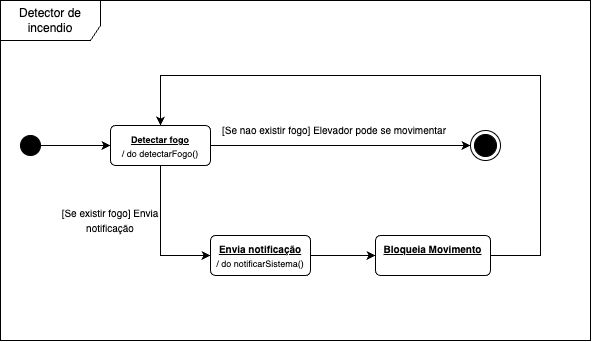

The diagram above was exported from draw.io. Its source (the exported page's mxGraphModel, read from the mxfile embedded in the PNG):
<mxGraphModel dx="795" dy="413" grid="1" gridSize="10" guides="1" tooltips="1" connect="1" arrows="1" fold="1" page="1" pageScale="1" pageWidth="827" pageHeight="1169" math="0" shadow="0">
  <root>
    <mxCell id="0" />
    <mxCell id="1" parent="0" />
    <mxCell id="3oZDyCKfchXlg0GN4pTw-1" value="Detector de incendio" style="shape=umlFrame;whiteSpace=wrap;html=1;pointerEvents=0;width=100;height=40;" vertex="1" parent="1">
      <mxGeometry x="80" y="115" width="590" height="340" as="geometry" />
    </mxCell>
    <mxCell id="3oZDyCKfchXlg0GN4pTw-11" style="edgeStyle=orthogonalEdgeStyle;rounded=0;orthogonalLoop=1;jettySize=auto;html=1;exitX=1;exitY=0.5;exitDx=0;exitDy=0;entryX=0;entryY=0.5;entryDx=0;entryDy=0;" edge="1" parent="1" source="3oZDyCKfchXlg0GN4pTw-2" target="3oZDyCKfchXlg0GN4pTw-10">
      <mxGeometry relative="1" as="geometry" />
    </mxCell>
    <mxCell id="3oZDyCKfchXlg0GN4pTw-2" value="" style="ellipse;fillColor=strokeColor;html=1;" vertex="1" parent="1">
      <mxGeometry x="100" y="250" width="20" height="20" as="geometry" />
    </mxCell>
    <mxCell id="3oZDyCKfchXlg0GN4pTw-29" style="edgeStyle=orthogonalEdgeStyle;rounded=0;orthogonalLoop=1;jettySize=auto;html=1;exitX=1;exitY=0.5;exitDx=0;exitDy=0;entryX=0;entryY=0.5;entryDx=0;entryDy=0;" edge="1" parent="1" source="3oZDyCKfchXlg0GN4pTw-10" target="3oZDyCKfchXlg0GN4pTw-40">
      <mxGeometry relative="1" as="geometry">
        <mxPoint x="340" y="260" as="targetPoint" />
      </mxGeometry>
    </mxCell>
    <mxCell id="3oZDyCKfchXlg0GN4pTw-51" style="edgeStyle=orthogonalEdgeStyle;rounded=0;orthogonalLoop=1;jettySize=auto;html=1;exitX=0.5;exitY=1;exitDx=0;exitDy=0;entryX=0;entryY=0.5;entryDx=0;entryDy=0;" edge="1" parent="1" source="3oZDyCKfchXlg0GN4pTw-10" target="3oZDyCKfchXlg0GN4pTw-50">
      <mxGeometry relative="1" as="geometry" />
    </mxCell>
    <mxCell id="3oZDyCKfchXlg0GN4pTw-10" value="&lt;div&gt;&lt;font style=&quot;font-size: 9px;&quot;&gt;&lt;b&gt;&lt;u&gt;Detectar fogo&lt;/u&gt;&lt;/b&gt;&lt;/font&gt;&lt;/div&gt;&lt;div&gt;&lt;font style=&quot;font-size: 9px;&quot;&gt;/ do detectarFogo()&lt;/font&gt;&lt;/div&gt;" style="html=1;align=center;verticalAlign=top;rounded=1;absoluteArcSize=1;arcSize=10;dashed=0;whiteSpace=wrap;" vertex="1" parent="1">
      <mxGeometry x="190" y="240" width="100" height="40" as="geometry" />
    </mxCell>
    <mxCell id="3oZDyCKfchXlg0GN4pTw-40" value="" style="ellipse;html=1;shape=endState;fillColor=strokeColor;" vertex="1" parent="1">
      <mxGeometry x="550" y="245" width="30" height="30" as="geometry" />
    </mxCell>
    <mxCell id="3oZDyCKfchXlg0GN4pTw-55" style="edgeStyle=orthogonalEdgeStyle;rounded=0;orthogonalLoop=1;jettySize=auto;html=1;exitX=1;exitY=0.5;exitDx=0;exitDy=0;entryX=0;entryY=0.5;entryDx=0;entryDy=0;" edge="1" parent="1" source="3oZDyCKfchXlg0GN4pTw-50" target="3oZDyCKfchXlg0GN4pTw-54">
      <mxGeometry relative="1" as="geometry" />
    </mxCell>
    <mxCell id="3oZDyCKfchXlg0GN4pTw-50" value="&lt;div&gt;&lt;font size=&quot;1&quot;&gt;&lt;b&gt;&lt;u&gt;Envia notificação&lt;/u&gt;&lt;/b&gt;&lt;/font&gt;&lt;/div&gt;&lt;div&gt;&lt;font style=&quot;font-size: 9px;&quot;&gt;/ do notificarSistema()&lt;/font&gt;&lt;/div&gt;" style="html=1;align=center;verticalAlign=top;rounded=1;absoluteArcSize=1;arcSize=10;dashed=0;whiteSpace=wrap;" vertex="1" parent="1">
      <mxGeometry x="290" y="350" width="100" height="40" as="geometry" />
    </mxCell>
    <mxCell id="3oZDyCKfchXlg0GN4pTw-52" value="&lt;font style=&quot;font-size: 10px;&quot;&gt;[Se existir fogo] Envia notificação&lt;/font&gt;" style="text;html=1;align=center;verticalAlign=middle;whiteSpace=wrap;rounded=0;" vertex="1" parent="1">
      <mxGeometry x="140" y="320" width="100" height="30" as="geometry" />
    </mxCell>
    <mxCell id="3oZDyCKfchXlg0GN4pTw-53" value="&lt;font style=&quot;font-size: 10px;&quot;&gt;[Se nao existir fogo] Elevador pode se movimentar&lt;/font&gt;" style="text;html=1;align=center;verticalAlign=middle;whiteSpace=wrap;rounded=0;" vertex="1" parent="1">
      <mxGeometry x="300" y="230" width="227.5" height="30" as="geometry" />
    </mxCell>
    <mxCell id="3oZDyCKfchXlg0GN4pTw-56" style="edgeStyle=orthogonalEdgeStyle;rounded=0;orthogonalLoop=1;jettySize=auto;html=1;exitX=1;exitY=0.5;exitDx=0;exitDy=0;entryX=0.5;entryY=0;entryDx=0;entryDy=0;" edge="1" parent="1" source="3oZDyCKfchXlg0GN4pTw-54" target="3oZDyCKfchXlg0GN4pTw-10">
      <mxGeometry relative="1" as="geometry">
        <Array as="points">
          <mxPoint x="620" y="370" />
          <mxPoint x="620" y="190" />
          <mxPoint x="240" y="190" />
        </Array>
      </mxGeometry>
    </mxCell>
    <mxCell id="3oZDyCKfchXlg0GN4pTw-54" value="&lt;div&gt;&lt;font size=&quot;1&quot;&gt;&lt;b&gt;&lt;u&gt;Bloqueia Movimento&lt;/u&gt;&lt;/b&gt;&lt;/font&gt;&lt;/div&gt;" style="html=1;align=center;verticalAlign=top;rounded=1;absoluteArcSize=1;arcSize=10;dashed=0;whiteSpace=wrap;" vertex="1" parent="1">
      <mxGeometry x="455" y="350" width="115" height="40" as="geometry" />
    </mxCell>
  </root>
</mxGraphModel>